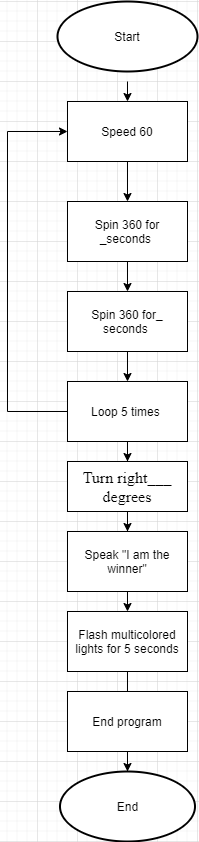

The diagram above was exported from draw.io. Its source (the exported page's mxGraphModel, read from the mxfile embedded in the PNG):
<mxGraphModel dx="1209" dy="674" grid="1" gridSize="10" guides="1" tooltips="1" connect="1" arrows="1" fold="1" page="1" pageScale="1" pageWidth="850" pageHeight="1100" math="0" shadow="0">
  <root>
    <mxCell id="0" />
    <mxCell id="1" parent="0" />
    <mxCell id="TjWQWzfes84W0-rbxb66-8" style="edgeStyle=orthogonalEdgeStyle;rounded=0;orthogonalLoop=1;jettySize=auto;html=1;exitX=0.5;exitY=1;exitDx=0;exitDy=0;entryX=0.5;entryY=0;entryDx=0;entryDy=0;" parent="1" target="Vwz4rUjJ1cNevlepYNFt-3" edge="1">
      <mxGeometry relative="1" as="geometry">
        <mxPoint x="410" y="160" as="sourcePoint" />
      </mxGeometry>
    </mxCell>
    <mxCell id="TjWQWzfes84W0-rbxb66-9" value="" style="edgeStyle=orthogonalEdgeStyle;rounded=0;orthogonalLoop=1;jettySize=auto;html=1;" parent="1" source="Vwz4rUjJ1cNevlepYNFt-3" target="Vwz4rUjJ1cNevlepYNFt-4" edge="1">
      <mxGeometry relative="1" as="geometry" />
    </mxCell>
    <mxCell id="Vwz4rUjJ1cNevlepYNFt-3" value="Speed 60" style="rounded=0;whiteSpace=wrap;html=1;" parent="1" vertex="1">
      <mxGeometry x="350" y="180" width="120" height="60" as="geometry" />
    </mxCell>
    <mxCell id="TjWQWzfes84W0-rbxb66-10" value="" style="edgeStyle=orthogonalEdgeStyle;rounded=0;orthogonalLoop=1;jettySize=auto;html=1;" parent="1" source="Vwz4rUjJ1cNevlepYNFt-4" edge="1">
      <mxGeometry relative="1" as="geometry">
        <mxPoint x="410" y="370" as="targetPoint" />
      </mxGeometry>
    </mxCell>
    <mxCell id="Vwz4rUjJ1cNevlepYNFt-4" value="Spin 360 for _seconds&amp;nbsp;" style="rounded=0;whiteSpace=wrap;html=1;" parent="1" vertex="1">
      <mxGeometry x="350" y="280" width="120" height="60" as="geometry" />
    </mxCell>
    <mxCell id="TjWQWzfes84W0-rbxb66-12" value="" style="edgeStyle=orthogonalEdgeStyle;rounded=0;orthogonalLoop=1;jettySize=auto;html=1;startArrow=none;" parent="1" source="Vwz4rUjJ1cNevlepYNFt-6" target="Vwz4rUjJ1cNevlepYNFt-10" edge="1">
      <mxGeometry relative="1" as="geometry" />
    </mxCell>
    <mxCell id="uJOAzExiGZS3Bl15R4bw-2" value="" style="edgeStyle=orthogonalEdgeStyle;rounded=0;orthogonalLoop=1;jettySize=auto;html=1;" parent="1" source="Vwz4rUjJ1cNevlepYNFt-5" target="Vwz4rUjJ1cNevlepYNFt-6" edge="1">
      <mxGeometry relative="1" as="geometry" />
    </mxCell>
    <mxCell id="Vwz4rUjJ1cNevlepYNFt-5" value="Spin 360 for_ seconds&amp;nbsp;" style="rounded=0;whiteSpace=wrap;html=1;" parent="1" vertex="1">
      <mxGeometry x="350" y="370" width="120" height="60" as="geometry" />
    </mxCell>
    <mxCell id="TjWQWzfes84W0-rbxb66-16" value="" style="edgeStyle=orthogonalEdgeStyle;rounded=0;orthogonalLoop=1;jettySize=auto;html=1;" parent="1" source="Vwz4rUjJ1cNevlepYNFt-10" edge="1">
      <mxGeometry relative="1" as="geometry">
        <mxPoint x="410" y="610" as="targetPoint" />
      </mxGeometry>
    </mxCell>
    <mxCell id="Vwz4rUjJ1cNevlepYNFt-10" value="&lt;span style=&quot;color: rgb(0 , 0 , 0) ; font-family: &amp;#34;times new roman&amp;#34; ; font-size: medium ; font-style: normal ; font-weight: 400 ; letter-spacing: normal ; text-indent: 0px ; text-transform: none ; word-spacing: 0px ; display: inline ; float: none&quot;&gt;Turn right___ degrees&lt;/span&gt;" style="rounded=0;whiteSpace=wrap;html=1;" parent="1" vertex="1">
      <mxGeometry x="350" y="540" width="120" height="50" as="geometry" />
    </mxCell>
    <mxCell id="TjWQWzfes84W0-rbxb66-13" value="" style="edgeStyle=orthogonalEdgeStyle;rounded=0;orthogonalLoop=1;jettySize=auto;html=1;" parent="1" edge="1">
      <mxGeometry relative="1" as="geometry">
        <mxPoint x="410" y="670" as="sourcePoint" />
        <mxPoint x="410" y="690" as="targetPoint" />
      </mxGeometry>
    </mxCell>
    <mxCell id="TjWQWzfes84W0-rbxb66-15" value="" style="edgeStyle=orthogonalEdgeStyle;rounded=0;orthogonalLoop=1;jettySize=auto;html=1;startArrow=none;" parent="1" source="TjWQWzfes84W0-rbxb66-20" edge="1">
      <mxGeometry relative="1" as="geometry">
        <mxPoint x="410" y="750" as="sourcePoint" />
        <mxPoint x="410" y="780" as="targetPoint" />
      </mxGeometry>
    </mxCell>
    <mxCell id="TjWQWzfes84W0-rbxb66-7" value="Speak &quot;I am the winner&quot;" style="rounded=0;whiteSpace=wrap;html=1;" parent="1" vertex="1">
      <mxGeometry x="350" y="610" width="120" height="60" as="geometry" />
    </mxCell>
    <mxCell id="TjWQWzfes84W0-rbxb66-18" value="Flash multicolored lights for 5 seconds" style="rounded=0;whiteSpace=wrap;html=1;" parent="1" vertex="1">
      <mxGeometry x="350" y="690" width="120" height="60" as="geometry" />
    </mxCell>
    <mxCell id="TjWQWzfes84W0-rbxb66-24" value="" style="edgeStyle=orthogonalEdgeStyle;rounded=0;orthogonalLoop=1;jettySize=auto;html=1;" parent="1" source="TjWQWzfes84W0-rbxb66-20" target="TjWQWzfes84W0-rbxb66-23" edge="1">
      <mxGeometry relative="1" as="geometry" />
    </mxCell>
    <mxCell id="TjWQWzfes84W0-rbxb66-22" value="Start" style="strokeWidth=2;html=1;shape=mxgraph.flowchart.start_1;whiteSpace=wrap;" parent="1" vertex="1">
      <mxGeometry x="340" y="80" width="140" height="70" as="geometry" />
    </mxCell>
    <mxCell id="TjWQWzfes84W0-rbxb66-23" value="End" style="strokeWidth=2;html=1;shape=mxgraph.flowchart.start_1;whiteSpace=wrap;" parent="1" vertex="1">
      <mxGeometry x="342.5" y="850" width="135" height="70" as="geometry" />
    </mxCell>
    <mxCell id="Vwz4rUjJ1cNevlepYNFt-6" value="Loop 5 times&amp;nbsp;" style="rounded=0;whiteSpace=wrap;html=1;" parent="1" vertex="1">
      <mxGeometry x="350" y="460" width="120" height="60" as="geometry" />
    </mxCell>
    <mxCell id="TjWQWzfes84W0-rbxb66-20" value="End program" style="rounded=0;whiteSpace=wrap;html=1;" parent="1" vertex="1">
      <mxGeometry x="350" y="770" width="120" height="60" as="geometry" />
    </mxCell>
    <mxCell id="uJOAzExiGZS3Bl15R4bw-3" value="" style="edgeStyle=orthogonalEdgeStyle;rounded=0;orthogonalLoop=1;jettySize=auto;html=1;endArrow=none;" parent="1" target="TjWQWzfes84W0-rbxb66-20" edge="1">
      <mxGeometry relative="1" as="geometry">
        <mxPoint x="410" y="750" as="sourcePoint" />
        <mxPoint x="410" y="780" as="targetPoint" />
      </mxGeometry>
    </mxCell>
    <mxCell id="cE0SH7Ln518acvusc7Lq-3" value="" style="endArrow=classic;html=1;rounded=0;entryX=0;entryY=0.5;entryDx=0;entryDy=0;exitX=0;exitY=0.5;exitDx=0;exitDy=0;" edge="1" parent="1" source="Vwz4rUjJ1cNevlepYNFt-6" target="Vwz4rUjJ1cNevlepYNFt-3">
      <mxGeometry width="50" height="50" relative="1" as="geometry">
        <mxPoint x="290" y="490" as="sourcePoint" />
        <mxPoint x="350" y="690" as="targetPoint" />
        <Array as="points">
          <mxPoint x="290" y="490" />
          <mxPoint x="290" y="210" />
        </Array>
      </mxGeometry>
    </mxCell>
  </root>
</mxGraphModel>